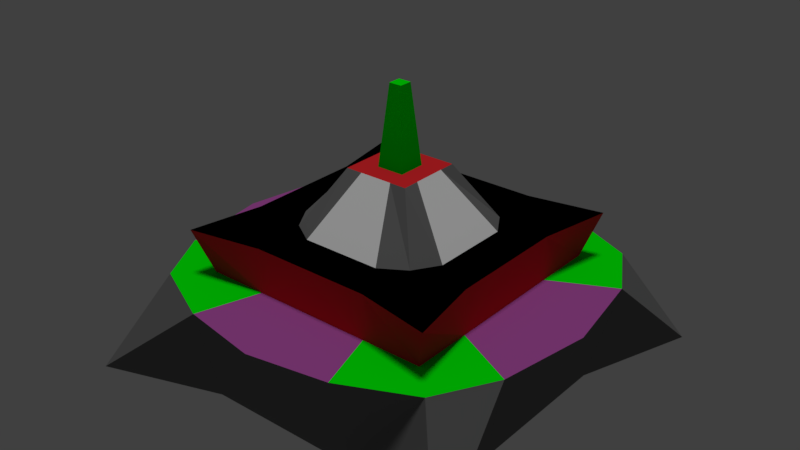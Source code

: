 # Source: Mine.blend  (saved by Blender 2.78.0; exported with 4.5.12 LTS)
import bpy
from mathutils import Matrix  # noqa: F401  (used for matrix-valued properties, if any)

bpy.ops.wm.read_factory_settings(use_empty=True)
scene = bpy.context.scene
scene.name = 'Scene'

# ---- collections
col_collection_1 = bpy.data.collections.new('Collection 1'); scene.collection.children.link(col_collection_1)

# ---- materials (node trees are filled in below, after node groups)
mat_material_001 = bpy.data.materials.new('Material.001')
mat_material_001.alpha_threshold = 0.0
mat_material_001.use_transparent_shadow = False
mat_material_001.diffuse_color = (0.8, 0.0242, 0.03063, 1.0)
mat_material_001.specular_color = (0.6383, 0.01332, 0.0198)
mat_material_001.roughness = 0.5
mat_material_002 = bpy.data.materials.new('Material.002')
mat_material_002.alpha_threshold = 0.0
mat_material_002.use_transparent_shadow = False
mat_material_002.diffuse_color = (0.0, 0.0, 0.0, 1.0)
mat_material_002.specular_color = (1.0, 0.0, 0.0)
mat_material_002.roughness = 0.5
mat_material_003 = bpy.data.materials.new('Material.003')
mat_material_003.alpha_threshold = 0.0
mat_material_003.use_transparent_shadow = False
mat_material_003.diffuse_color = (0.0, 1.0, 0.002074, 1.0)
mat_material_003.specular_color = (1.0, 0.0, 0.01249)
mat_material_003.roughness = 0.5
mat_material_004 = bpy.data.materials.new('Material.004')
mat_material_004.alpha_threshold = 0.0
mat_material_004.use_transparent_shadow = False
mat_material_004.diffuse_color = (1.0, 1.0, 1.0, 1.0)
mat_material_004.specular_color = (1.0, 0.0, 0.006259)
mat_material_004.roughness = 0.5
mat_material_004.specular_intensity = 1.0
mat_material_005 = bpy.data.materials.new('Material.005')
mat_material_005.alpha_threshold = 0.0
mat_material_005.use_transparent_shadow = False
mat_material_005.diffuse_color = (0.1626, 0.1626, 0.1626, 1.0)
mat_material_005.specular_color = (1.0, 0.0, 0.005095)
mat_material_005.roughness = 0.5
mat_material_006 = bpy.data.materials.new('Material.006')
mat_material_006.alpha_threshold = 0.0
mat_material_006.use_transparent_shadow = False
mat_material_006.diffuse_color = (0.1845, 0.1845, 0.1845, 1.0)
mat_material_006.specular_color = (1.0, 0.000762, 0.0)
mat_material_006.roughness = 0.5
mat_material_007 = bpy.data.materials.new('Material.007')
mat_material_007.alpha_threshold = 0.0
mat_material_007.use_transparent_shadow = False
mat_material_007.diffuse_color = (0.42, 0.08498, 0.3749, 1.0)
mat_material_007.specular_color = (1.0, 0.0, 0.0)
mat_material_007.roughness = 0.5

# ---- material node trees

# ---- world
world_world = bpy.data.worlds.new('World'); scene.world = world_world
world_world.color = (0.05088, 0.05088, 0.05088)
world_world.use_sun_shadow = False
world_world.sun_shadow_jitter_overblur = 0.0
world_world.cycles.sampling_method = 'MANUAL'

# ---- lights
light_sun = bpy.data.lights.new('Sun', 'SUN')
light_sun.transmission_factor = 0.0
light_sun.angle = 0.1993
light_sun.energy = 1.0
light_sun.shadow_buffer_clip_start = 0.5
light_sun.shadow_soft_size = 0.1
light_sun.shadow_cascade_max_distance = 1000.0

# ---- meshes
me_plane = bpy.data.meshes.new('Plane')
me_plane.from_pydata([(-1.254, 1.254, 0.0), (1.254, 1.254, 0.0), (-0.9428, 0.9428, 0.6162), (0.9428, 0.9428, 0.6162), (-1.0, 0.0, 0.0), (1.0, 0.0, 0.0), (-1.254, -1.254, 0.0), (1.254, -1.254, 0.0), (-1.249, 0.0, 0.6162), (1.249, 0.0, 0.6162), (-0.9428, -0.9428, 0.6162), (0.9428, -0.9428, 0.6162), (-0.7568, 0.7568, 0.6162), (-0.7568, 0.0, 0.6162), (0.7568, 0.0, 0.6162), (0.7568, 0.7568, 0.6162), (-0.7568, -0.7568, 0.6162), (0.7568, -0.7568, 0.6162), (-0.8446, 0.8446, 0.8941), (-0.7568, 0.0, 0.8941), (0.7568, 0.0, 0.8941), (0.8446, 0.8446, 0.8941), (-0.8446, -0.8446, 0.8941), (0.8446, -0.8446, 0.8941), (-0.4104, 0.4104, 0.8941), (-0.5074, 1.174e-09, 0.8941), (0.5074, 1.174e-09, 0.8941), (0.4104, 0.4104, 0.8941), (-0.4104, -0.4104, 0.8941), (0.4104, -0.4104, 0.8941), (-0.2093, 0.2093, 1.243), (-0.2093, 0.0, 1.243), (0.2093, 0.0, 1.243), (0.2093, 0.2093, 1.243), (-0.2093, -0.2093, 1.243), (0.2093, -0.2093, 1.243), (-0.08693, 0.08693, 1.243), (-0.08693, 0.0, 1.243), (0.08693, 0.0, 1.243), (0.08693, 0.08693, 1.243), (-0.08693, -0.08693, 1.243), (0.08693, -0.08693, 1.243), (-0.04101, 0.04101, 1.739), (-0.04101, -4.723e-10, 1.739), (0.04101, -4.723e-10, 1.739), (0.04101, 0.04101, 1.739), (-0.04101, -0.04101, 1.739), (0.04101, -0.04101, 1.739), (-0.5, 0.0, 0.0), (0.0, 0.0, 0.0), (0.5, 0.0, 0.0), (0.5, 1.0, 0.0), (0.0, 1.0, 0.0), (-0.5, 1.0, 0.0), (0.5, 1.151, 0.6162), (0.0, 1.227, 0.6162), (-0.5, 1.151, 0.6162), (0.5, -1.0, 0.0), (0.0, -1.0, 0.0), (-0.5, -1.0, 0.0), (0.5, -1.151, 0.6162), (0.0, -1.238, 0.6162), (-0.5, -1.151, 0.6162), (0.3784, 0.7568, 0.6162), (-2.98e-08, 0.7568, 0.6162), (-0.3784, 0.7568, 0.6162), (0.3784, -0.7568, 0.6162), (-2.98e-08, -0.7568, 0.6162), (-0.3784, -0.7568, 0.6162), (0.3784, 0.7568, 0.8941), (-2.98e-08, 0.7568, 0.8941), (-0.3784, 0.7568, 0.8941), (0.3784, -0.7568, 0.8941), (-2.98e-08, -0.7568, 0.8941), (-0.3784, -0.7568, 0.8941), (0.2537, 0.5074, 0.8941), (0.0, 0.5074, 0.8941), (-0.2537, 0.5074, 0.8941), (0.2537, -0.5074, 0.8941), (0.0, -0.5074, 0.8941), (-0.2537, -0.5074, 0.8941), (0.1046, 0.2093, 1.243), (-7.451e-09, 0.2093, 1.243), (-0.1046, 0.2093, 1.243), (0.1046, -0.2093, 1.243), (-7.451e-09, -0.2093, 1.243), (-0.1046, -0.2093, 1.243), (0.04347, 0.08693, 1.243), (0.0, 0.08693, 1.243), (-0.04347, 0.08693, 1.243), (0.04347, -0.08693, 1.243), (0.0, -0.08693, 1.243), (-0.04347, -0.08693, 1.243), (0.0205, 0.04101, 1.739), (0.0, 0.04101, 1.739), (-0.0205, 0.04101, 1.739), (-0.0205, -4.723e-10, 1.739), (0.0, -4.723e-10, 1.739), (0.0205, -4.723e-10, 1.739), (0.0205, -0.04101, 1.739), (0.0, -0.04101, 1.739), (-0.0205, -0.04101, 1.739), (-1.0, 0.5, 0.0), (1.0, 0.5, 0.0), (-1.15, 0.5751, 0.6162), (1.15, 0.5751, 0.6162), (-0.7568, 0.3784, 0.6162), (0.7568, 0.3784, 0.6162), (-0.7568, 0.3784, 0.8941), (0.7568, 0.3784, 0.8941), (-0.5074, 0.2537, 0.8941), (0.5074, 0.2537, 0.8941), (-0.2093, 0.1046, 1.243), (0.2093, 0.1046, 1.243), (-0.08693, 0.04347, 1.243), (0.08693, 0.04347, 1.243), (-0.04101, 0.0205, 1.739), (0.04101, 0.0205, 1.739), (-0.0205, 0.0205, 1.739), (0.0, 0.0205, 1.739), (0.0205, 0.0205, 1.739), (-0.5, 0.5, 0.0), (0.0, 0.5, 0.0), (0.5, 0.5, 0.0), (-1.0, -0.5, 0.0), (1.0, -0.5, 0.0), (-1.15, -0.5751, 0.6162), (1.15, -0.5751, 0.6162), (-0.7568, -0.3784, 0.6162), (0.7568, -0.3784, 0.6162), (-0.7568, -0.3784, 0.8941), (0.7568, -0.3784, 0.8941), (-0.5074, -0.2537, 0.8941), (0.5074, -0.2537, 0.8941), (-0.2093, -0.1046, 1.243), (0.2093, -0.1046, 1.243), (-0.08693, -0.04347, 1.243), (0.08693, -0.04347, 1.243), (-0.04101, -0.0205, 1.739), (0.04101, -0.0205, 1.739), (-0.0205, -0.0205, 1.739), (0.0, -0.0205, 1.739), (0.0205, -0.0205, 1.739), (-0.5, -0.5, 0.0), (0.0, -0.5, 0.0), (0.5, -0.5, 0.0)], [], [(123, 103, 1, 51), (51, 1, 3, 54), (103, 5, 9, 105), (102, 0, 2, 104), (105, 9, 14, 107), (145, 57, 7, 125), (57, 60, 11, 7), (125, 127, 9, 5), (124, 126, 10, 6), (127, 11, 17, 129), (107, 14, 20, 109), (129, 17, 23, 131), (62, 10, 16, 68), (54, 3, 15, 63), (104, 2, 12, 106), (126, 8, 13, 128), (130, 19, 25, 132), (74, 22, 28, 80), (68, 16, 22, 74), (128, 13, 19, 130), (63, 15, 21, 69), (106, 12, 18, 108), (111, 26, 32, 113), (133, 29, 35, 135), (69, 21, 27, 75), (108, 18, 24, 110), (131, 23, 29, 133), (109, 20, 26, 111), (81, 33, 39, 87), (134, 31, 37, 136), (80, 28, 34, 86), (132, 25, 31, 134), (75, 27, 33, 81), (110, 24, 30, 112), (92, 40, 46, 101), (115, 38, 44, 117), (112, 30, 36, 114), (135, 35, 41, 137), (113, 32, 38, 115), (86, 34, 40, 92), (120, 117, 44, 98), (142, 98, 44, 139), (136, 37, 43, 138), (87, 39, 45, 93), (114, 36, 42, 116), (137, 41, 47, 139), (36, 89, 95, 42), (89, 88, 94, 95), (88, 87, 93, 94), (138, 43, 96, 140), (140, 96, 97, 141), (141, 97, 98, 142), (116, 118, 96, 43), (118, 119, 97, 96), (119, 120, 98, 97), (35, 84, 90, 41), (84, 85, 91, 90), (85, 86, 92, 91), (41, 90, 99, 47), (90, 91, 100, 99), (91, 92, 101, 100), (24, 77, 83, 30), (77, 76, 82, 83), (76, 75, 81, 82), (29, 78, 84, 35), (78, 79, 85, 84), (79, 80, 86, 85), (30, 83, 89, 36), (83, 82, 88, 89), (82, 81, 87, 88), (18, 71, 77, 24), (71, 70, 76, 77), (70, 69, 75, 76), (12, 65, 71, 18), (65, 64, 70, 71), (64, 63, 69, 70), (17, 66, 72, 23), (66, 67, 73, 72), (67, 68, 74, 73), (23, 72, 78, 29), (72, 73, 79, 78), (73, 74, 80, 79), (2, 56, 65, 12), (56, 55, 64, 65), (55, 54, 63, 64), (11, 60, 66, 17), (60, 61, 67, 66), (61, 62, 68, 67), (6, 10, 62, 59), (59, 62, 61, 58), (58, 61, 60, 57), (124, 6, 59, 143), (143, 59, 58, 144), (144, 58, 57, 145), (0, 53, 56, 2), (53, 52, 55, 56), (52, 51, 54, 55), (102, 121, 53, 0), (121, 122, 52, 53), (122, 123, 51, 52), (49, 50, 123, 122), (48, 49, 122, 121), (4, 48, 121, 102), (94, 93, 120, 119), (95, 94, 119, 118), (42, 95, 118, 116), (37, 114, 116, 43), (93, 45, 117, 120), (33, 113, 115, 39), (31, 112, 114, 37), (39, 115, 117, 45), (25, 110, 112, 31), (21, 109, 111, 27), (19, 108, 110, 25), (27, 111, 113, 33), (13, 106, 108, 19), (8, 104, 106, 13), (15, 107, 109, 21), (3, 105, 107, 15), (4, 102, 104, 8), (1, 103, 105, 3), (50, 5, 103, 123), (49, 144, 145, 50), (48, 143, 144, 49), (4, 124, 143, 48), (100, 141, 142, 99), (101, 140, 141, 100), (46, 138, 140, 101), (38, 137, 139, 44), (40, 136, 138, 46), (99, 142, 139, 47), (32, 135, 137, 38), (28, 132, 134, 34), (34, 134, 136, 40), (20, 131, 133, 26), (26, 133, 135, 32), (16, 128, 130, 22), (22, 130, 132, 28), (10, 126, 128, 16), (14, 129, 131, 20), (9, 127, 129, 14), (4, 8, 126, 124), (7, 11, 127, 125), (50, 145, 125, 5), (12, 18, 108)])
me_plane.polygons.foreach_set('material_index', [4, 4, 4, 4, 6, 4, 4, 4, 4, 2, 0, 0, 2, 2, 2, 6, 1, 1, 0, 0, 0, 0, 3, 5, 1, 1, 1, 1, 0, 0, 5, 3, 5, 5, 2, 2, 0, 0, 0, 0, 2, 2, 2, 2, 2, 2, 2, 2, 2, 2, 2, 2, 2, 2, 2, 0, 0, 0, 2, 2, 2, 5, 3, 3, 5, 3, 3, 0, 0, 0, 1, 1, 1, 0, 0, 0, 0, 0, 0, 1, 1, 1, 2, 6, 6, 2, 6, 6, 4, 4, 4, 4, 4, 4, 4, 4, 4, 4, 4, 4, 4, 4, 4, 2, 2, 2, 2, 2, 0, 0, 2, 3, 1, 1, 5, 0, 6, 0, 2, 4, 4, 4, 4, 4, 4, 2, 2, 2, 2, 2, 2, 0, 5, 0, 1, 3, 0, 1, 2, 0, 6, 4, 4, 4, 0])
_uv = me_plane.uv_layers.new(name='UVMap')
_uv.uv.foreach_set('vector', [0.3325, 0.3495, 0.4273, 0.3495, 0.4755, 0.4998, 0.3325, 0.4492, 0.9469, 0.8402, 0.9459, 0.9904, 0.8304, 0.9284, 0.8295, 0.8402, 0.5934, 0.6409, 0.5934, 0.7405, 0.4755, 0.7405, 0.4759, 0.6259, 0.7114, 0.8402, 0.7102, 0.9904, 0.5948, 0.9284, 0.5939, 0.8551, 0.636, 0.0, 0.7467, 2.376e-08, 0.7309, 0.09664, 0.6602, 0.08389, 0.3325, 0.1502, 0.3325, 0.05057, 0.4755, 0.0, 0.4273, 0.1502, 0.8292, 0.6409, 0.7117, 0.6409, 0.7126, 0.5526, 0.8281, 0.4906, 0.5934, 0.8402, 0.4759, 0.8551, 0.4755, 0.7405, 0.5934, 0.7405, 0.7114, 0.6409, 0.5939, 0.6259, 0.5948, 0.5526, 0.7102, 0.4906, 0.851, 0.03874, 0.9131, 0.09186, 0.8723, 0.1221, 0.8016, 0.1094, 0.3203, 0.7435, 0.3203, 0.6681, 0.373, 0.6681, 0.373, 0.7435, 0.3203, 0.5927, 0.3203, 0.5172, 0.3734, 0.4998, 0.373, 0.5927, 0.9058, 0.3823, 0.8526, 0.4623, 0.8238, 0.4195, 0.836, 0.3451, 0.5075, 0.1083, 0.5607, 0.02835, 0.5895, 0.07115, 0.5773, 0.1455, 0.5623, 0.4519, 0.5002, 0.3988, 0.541, 0.3685, 0.6117, 0.3812, 0.7773, 0.4906, 0.6666, 0.4906, 0.6824, 0.394, 0.7531, 0.4067, 0.2319, 0.8189, 0.1601, 0.8189, 0.1601, 0.7692, 0.2082, 0.7692, 0.3037, 0.7435, 0.3203, 0.8364, 0.238, 0.7499, 0.2563, 0.7186, 0.9911, 0.2438, 0.9911, 0.3192, 0.938, 0.3367, 0.9384, 0.2438, 0.3734, 0.7435, 0.3734, 0.6681, 0.4261, 0.6681, 0.4261, 0.7435, 1.0, 0.7344, 1.0, 0.8098, 0.9469, 0.8273, 0.9473, 0.7344, 0.3734, 0.5927, 0.3734, 0.5172, 0.4265, 0.4998, 0.4261, 0.5927, 0.1963, 0.9688, 0.1963, 0.9182, 0.2611, 0.9182, 0.2611, 0.9391, 0.1963, 0.8676, 0.1959, 0.8364, 0.2611, 0.8765, 0.2611, 0.8974, 0.01663, 0.5927, 0.0, 0.4998, 0.08233, 0.5863, 0.06394, 0.6175, 0.08839, 0.8189, 6.781e-08, 0.8364, 0.08233, 0.7499, 0.112, 0.7692, 0.2319, 0.5172, 0.3203, 0.4998, 0.238, 0.5863, 0.2082, 0.567, 0.08839, 0.5172, 0.1601, 0.5172, 0.1601, 0.567, 0.112, 0.567, 0.2611, 0.8573, 0.2611, 0.8364, 0.2843, 0.8608, 0.2843, 0.8695, 0.3206, 0.9198, 0.3008, 0.9198, 0.3008, 0.8954, 0.309, 0.8954, 0.1302, 0.9688, 0.1306, 1.0, 0.06534, 0.9599, 0.06534, 0.9391, 0.1311, 0.9688, 0.1311, 0.9182, 0.1959, 0.9182, 0.1959, 0.9391, 0.06494, 0.9688, 0.06534, 1.0, 0.0, 0.9599, 0.0, 0.9391, 0.1311, 0.8676, 0.1306, 0.8364, 0.1959, 0.8765, 0.1959, 0.8974, 0.4347, 0.6969, 0.4265, 0.6969, 0.4352, 0.5983, 0.4391, 0.5983, 0.4347, 0.7954, 0.443, 0.7954, 0.443, 0.894, 0.4391, 0.894, 0.2809, 0.9198, 0.2611, 0.9198, 0.2843, 0.8954, 0.2925, 0.8954, 0.3206, 0.8364, 0.3405, 0.8364, 0.3173, 0.8608, 0.309, 0.8608, 0.2809, 0.8364, 0.3008, 0.8364, 0.3008, 0.8608, 0.2925, 0.8608, 0.3405, 0.899, 0.3405, 0.9198, 0.3173, 0.8954, 0.3173, 0.8868, 0.4711, 0.5038, 0.475, 0.5038, 0.475, 0.5079, 0.4711, 0.5079, 0.4711, 0.512, 0.4711, 0.5079, 0.475, 0.5079, 0.475, 0.512, 0.4347, 0.6969, 0.443, 0.6969, 0.443, 0.7954, 0.4391, 0.7954, 0.4347, 0.5983, 0.4265, 0.5983, 0.4352, 0.4998, 0.4391, 0.4998, 0.4512, 0.6969, 0.4595, 0.6969, 0.4507, 0.7954, 0.4469, 0.7954, 0.4512, 0.7954, 0.4595, 0.7954, 0.4507, 0.894, 0.4469, 0.894, 0.4595, 0.5983, 0.4512, 0.5983, 0.4469, 0.4998, 0.4507, 0.4998, 0.4512, 0.5983, 0.443, 0.5983, 0.443, 0.4998, 0.4469, 0.4998, 0.443, 0.5983, 0.4347, 0.5983, 0.4391, 0.4998, 0.443, 0.4998, 0.4595, 0.512, 0.4595, 0.5079, 0.4633, 0.5079, 0.4633, 0.512, 0.4633, 0.512, 0.4633, 0.5079, 0.4672, 0.5079, 0.4672, 0.512, 0.4672, 0.512, 0.4672, 0.5079, 0.4711, 0.5079, 0.4711, 0.512, 0.4595, 0.5038, 0.4633, 0.5038, 0.4633, 0.5079, 0.4595, 0.5079, 0.4633, 0.5038, 0.4672, 0.5038, 0.4672, 0.5079, 0.4633, 0.5079, 0.4672, 0.5038, 0.4711, 0.5038, 0.4711, 0.5079, 0.4672, 0.5079, 0.3405, 0.8364, 0.3405, 0.8573, 0.3173, 0.8695, 0.3173, 0.8608, 0.3405, 0.8573, 0.3405, 0.8781, 0.3173, 0.8781, 0.3173, 0.8695, 0.3405, 0.8781, 0.3405, 0.899, 0.3173, 0.8868, 0.3173, 0.8781, 0.4595, 0.6969, 0.4512, 0.6969, 0.4469, 0.5983, 0.4507, 0.5983, 0.4512, 0.6969, 0.443, 0.6969, 0.443, 0.5983, 0.4469, 0.5983, 0.443, 0.6969, 0.4347, 0.6969, 0.4391, 0.5983, 0.443, 0.5983, 0.06534, 0.8364, 0.06494, 0.8676, 0.0, 0.8974, 0.0, 0.8765, 0.06494, 0.8676, 0.06494, 0.9182, 0.0, 0.9182, 0.0, 0.8974, 0.06494, 0.9182, 0.06494, 0.9688, 0.0, 0.9391, 0.0, 0.9182, 0.1306, 0.8364, 0.1302, 0.8676, 0.06534, 0.8974, 0.06534, 0.8765, 0.1302, 0.8676, 0.1302, 0.9182, 0.06534, 0.9182, 0.06534, 0.8974, 0.1302, 0.9182, 0.1302, 0.9688, 0.06534, 0.9391, 0.06534, 0.9182, 0.2611, 0.9198, 0.2611, 0.899, 0.2843, 0.8868, 0.2843, 0.8954, 0.2611, 0.899, 0.2611, 0.8781, 0.2843, 0.8781, 0.2843, 0.8868, 0.2611, 0.8781, 0.2611, 0.8573, 0.2843, 0.8695, 0.2843, 0.8781, 6.781e-08, 0.8364, 0.01663, 0.7435, 0.06394, 0.7186, 0.08233, 0.7499, 0.01663, 0.7435, 0.01663, 0.6681, 0.06394, 0.6681, 0.06394, 0.7186, 0.01663, 0.6681, 0.01663, 0.5927, 0.06394, 0.6175, 0.06394, 0.6681, 1.0, 0.5081, 1.0, 0.5835, 0.9473, 0.5835, 0.9469, 0.4906, 1.0, 0.5835, 1.0, 0.659, 0.9473, 0.659, 0.9473, 0.5835, 1.0, 0.659, 1.0, 0.7344, 0.9473, 0.7344, 0.9473, 0.659, 0.9911, 0.01748, 0.9911, 0.0929, 0.9384, 0.0929, 0.938, 0.0, 0.9911, 0.0929, 0.9911, 0.1683, 0.9384, 0.1683, 0.9384, 0.0929, 0.9911, 0.1683, 0.9911, 0.2438, 0.9384, 0.2438, 0.9384, 0.1683, 0.3203, 0.4998, 0.3037, 0.5927, 0.2563, 0.6175, 0.238, 0.5863, 0.3037, 0.5927, 0.3037, 0.6681, 0.2563, 0.6681, 0.2563, 0.6175, 0.3037, 0.6681, 0.3037, 0.7435, 0.2563, 0.7186, 0.2563, 0.6681, 0.5002, 0.3988, 0.4755, 0.3048, 0.5531, 0.2942, 0.541, 0.3685, 0.4755, 0.3048, 0.4773, 0.204, 0.5652, 0.2198, 0.5531, 0.2942, 0.4773, 0.204, 0.5075, 0.1083, 0.5773, 0.1455, 0.5652, 0.2198, 0.9131, 0.09186, 0.9378, 0.1859, 0.8602, 0.1965, 0.8723, 0.1221, 0.9378, 0.1859, 0.938, 0.287, 0.8481, 0.2708, 0.8602, 0.1965, 0.938, 0.287, 0.9058, 0.3823, 0.836, 0.3451, 0.8481, 0.2708, 0.8281, 0.9904, 0.7126, 0.9284, 0.7117, 0.8402, 0.8292, 0.8402, 0.8292, 0.8402, 0.7117, 0.8402, 0.7114, 0.7405, 0.8292, 0.7405, 0.8292, 0.7405, 0.7114, 0.7405, 0.7117, 0.6409, 0.8292, 0.6409, 0.04811, 0.1502, 0.0, 4.752e-08, 0.1429, 0.05057, 0.1429, 0.1502, 0.1429, 0.1502, 0.1429, 0.05057, 0.2377, 0.05057, 0.2377, 0.1502, 0.2377, 0.1502, 0.2377, 0.05057, 0.3325, 0.05057, 0.3325, 0.1502, 0.9459, 0.4906, 0.9469, 0.6409, 0.8295, 0.6409, 0.8304, 0.5526, 0.9469, 0.6409, 0.9469, 0.7405, 0.8292, 0.7405, 0.8295, 0.6409, 0.9469, 0.7405, 0.9469, 0.8402, 0.8295, 0.8402, 0.8292, 0.7405, 0.04811, 0.3495, 0.1429, 0.3495, 0.1429, 0.4492, 4.521e-08, 0.4998, 0.1429, 0.3495, 0.2377, 0.3495, 0.2377, 0.4492, 0.1429, 0.4492, 0.2377, 0.3495, 0.3325, 0.3495, 0.3325, 0.4492, 0.2377, 0.4492, 0.2377, 0.2499, 0.3325, 0.2499, 0.3325, 0.3495, 0.2377, 0.3495, 0.1429, 0.2499, 0.2377, 0.2499, 0.2377, 0.3495, 0.1429, 0.3495, 0.04811, 0.2499, 0.1429, 0.2499, 0.1429, 0.3495, 0.04811, 0.3495, 0.4672, 0.4998, 0.4711, 0.4998, 0.4711, 0.5038, 0.4672, 0.5038, 0.4633, 0.4998, 0.4672, 0.4998, 0.4672, 0.5038, 0.4633, 0.5038, 0.4595, 0.4998, 0.4633, 0.4998, 0.4633, 0.5038, 0.4595, 0.5038, 0.443, 0.6969, 0.4512, 0.6969, 0.4469, 0.7954, 0.443, 0.7954, 0.4711, 0.4998, 0.475, 0.4998, 0.475, 0.5038, 0.4711, 0.5038, 0.2611, 0.8364, 0.2809, 0.8364, 0.2925, 0.8608, 0.2843, 0.8608, 0.3008, 0.9198, 0.2809, 0.9198, 0.2925, 0.8954, 0.3008, 0.8954, 0.4265, 0.7954, 0.4347, 0.7954, 0.4391, 0.894, 0.4352, 0.894, 0.1311, 0.9182, 0.1311, 0.8676, 0.1959, 0.8974, 0.1959, 0.9182, 0.0, 0.4998, 0.08839, 0.5172, 0.112, 0.567, 0.08233, 0.5863, 0.1601, 0.8189, 0.08839, 0.8189, 0.112, 0.7692, 0.1601, 0.7692, 0.1959, 1.0, 0.1963, 0.9688, 0.2611, 0.9391, 0.2611, 0.9599, 0.3734, 0.6681, 0.3734, 0.5927, 0.4261, 0.5927, 0.4261, 0.6681, 0.6666, 0.4906, 0.5623, 0.4519, 0.6117, 0.3812, 0.6824, 0.394, 0.3203, 0.8189, 0.3203, 0.7435, 0.373, 0.7435, 0.3734, 0.8364, 0.5607, 0.02835, 0.636, 0.0, 0.6602, 0.08389, 0.5895, 0.07115, 0.7114, 0.7405, 0.7114, 0.8402, 0.5939, 0.8551, 0.5934, 0.7405, 0.5922, 0.4906, 0.5934, 0.6409, 0.4759, 0.6259, 0.4769, 0.5526, 0.3325, 0.2499, 0.4273, 0.2499, 0.4273, 0.3495, 0.3325, 0.3495, 0.2377, 0.2499, 0.2377, 0.1502, 0.3325, 0.1502, 0.3325, 0.2499, 0.1429, 0.2499, 0.1429, 0.1502, 0.2377, 0.1502, 0.2377, 0.2499, 0.04811, 0.2499, 0.04811, 0.1502, 0.1429, 0.1502, 0.1429, 0.2499, 0.4672, 0.5161, 0.4672, 0.512, 0.4711, 0.512, 0.4711, 0.5161, 0.4633, 0.5161, 0.4633, 0.512, 0.4672, 0.512, 0.4672, 0.5161, 0.4595, 0.5161, 0.4595, 0.512, 0.4633, 0.512, 0.4633, 0.5161, 0.443, 0.7954, 0.4512, 0.7954, 0.4469, 0.894, 0.443, 0.894, 0.4265, 0.6969, 0.4347, 0.6969, 0.4391, 0.7954, 0.4352, 0.7954, 0.4711, 0.5161, 0.4711, 0.512, 0.475, 0.512, 0.475, 0.5161, 0.3008, 0.8364, 0.3206, 0.8364, 0.309, 0.8608, 0.3008, 0.8608, 0.1306, 1.0, 0.1311, 0.9688, 0.1959, 0.9391, 0.1959, 0.9599, 0.3405, 0.9198, 0.3206, 0.9198, 0.309, 0.8954, 0.3173, 0.8954, 0.1601, 0.5172, 0.2319, 0.5172, 0.2082, 0.567, 0.1601, 0.567, 0.1963, 0.9182, 0.1963, 0.8676, 0.2611, 0.8974, 0.2611, 0.9182, 0.3734, 0.8189, 0.3734, 0.7435, 0.4261, 0.7435, 0.4265, 0.8364, 0.3203, 0.8364, 0.2319, 0.8189, 0.2082, 0.7692, 0.238, 0.7499, 0.8526, 0.4623, 0.7773, 0.4906, 0.7531, 0.4067, 0.8238, 0.4195, 0.3203, 0.6681, 0.3203, 0.5927, 0.373, 0.5927, 0.373, 0.6681, 0.7467, 2.376e-08, 0.851, 0.03874, 0.8016, 0.1094, 0.7309, 0.09664, 0.7114, 0.7405, 0.5934, 0.7405, 0.5939, 0.6259, 0.7114, 0.6409, 0.5922, 0.9904, 0.4769, 0.9284, 0.4759, 0.8551, 0.5934, 0.8402, 0.3325, 0.2499, 0.3325, 0.1502, 0.4273, 0.1502, 0.4273, 0.2499, 0.3734, 0.5172, 0.4265, 0.4998, 0.4261, 0.5927])
me_plane.materials.append(mat_material_001)
me_plane.materials.append(mat_material_002)
me_plane.materials.append(mat_material_003)
me_plane.materials.append(mat_material_004)
me_plane.materials.append(mat_material_005)
me_plane.materials.append(mat_material_006)
me_plane.materials.append(mat_material_007)
me_plane.use_remesh_preserve_volume = False
me_plane.use_remesh_preserve_attributes = False
me_plane.use_mirror_vertex_groups = False
me_plane.update()

# ---- objects
ob_sun = bpy.data.objects.new('Sun', light_sun)
ob_plane = bpy.data.objects.new('Plane', me_plane)

# ---- transforms, parenting, visibility, modifiers, constraints
ob_sun.location = (-2.365, 0.2571, 2.411)
ob_sun.lineart.crease_threshold = 0.0
ob_plane.location = (0.0, 0.0, 0.0)
ob_plane.scale = (0.316, 0.316, 0.316)
ob_plane.lineart.crease_threshold = 0.0

# ---- collection membership
col_collection_1.objects.link(ob_sun)
col_collection_1.objects.link(ob_plane)

# ---- scene / render settings (as saved in the file)
scene.frame_start = 1; scene.frame_end = 250; scene.frame_set(21)
scene.render.engine = 'BLENDER_EEVEE_NEXT'
scene.render.resolution_percentage = 50
scene.render.dither_intensity = 0.0
scene.cycles.use_denoising = False
scene.cycles.samples = 128
scene.cycles.sampling_pattern = 'TABULATED_SOBOL'
scene.cycles.light_sampling_threshold = 0.0
scene.cycles.use_adaptive_sampling = False
scene.cycles.use_light_tree = False
scene.cycles.blur_glossy = 0.0
scene.cycles.sample_clamp_indirect = 0.0
scene.view_settings.view_transform = 'Standard'
bpy.context.view_layer.update()

# ---- added for rendering (the .blend has no active camera): camera
cam_auto = bpy.data.cameras.new('AutoCamera')
cam_auto.lens = 50.0
cam_auto.sensor_width = 36.0
cam_auto.clip_end = 1000.0
ob_auto_camera = bpy.data.objects.new('AutoCamera', cam_auto)
scene.collection.objects.link(ob_auto_camera)
ob_auto_camera.location = (1.15469, -1.38562, 1.19848)
ob_auto_camera.rotation_euler = (1.09748, -7.21219e-08, 0.694738)
scene.camera = ob_auto_camera
bpy.context.view_layer.update()
